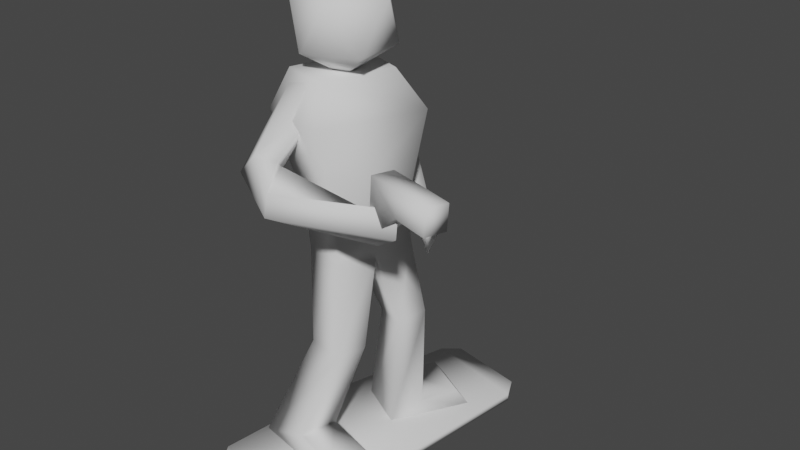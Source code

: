 # Source: officer.blend  (saved by Blender 2.93.21; exported with 4.5.12 LTS)
import bpy
from mathutils import Matrix  # noqa: F401  (used for matrix-valued properties, if any)

bpy.ops.wm.read_factory_settings(use_empty=True)
scene = bpy.context.scene
scene.name = 'Scene'

# ---- collections
col_collection = bpy.data.collections.new('Collection'); scene.collection.children.link(col_collection)

# ---- world
world_world = bpy.data.worlds.new('World'); scene.world = world_world
world_world.use_nodes = True; world_world.node_tree.nodes.clear()
_N = world_world.node_tree.nodes; _L = world_world.node_tree.links
n0 = _N.new('ShaderNodeOutputWorld'); n0.name = 'World Output'; n0.location = (300, 300)
n1 = _N.new('ShaderNodeBackground'); n1.name = 'Background'; n1.location = (10, 300)
n1.inputs[0].default_value = (0.05088, 0.05088, 0.05088, 1.0)
_L.new(n1.outputs[0], n0.inputs[0])
n0.is_active_output = True
world_world.color = (0.05088, 0.05088, 0.05088)
world_world.use_sun_shadow = False
world_world.sun_shadow_jitter_overblur = 0.0

# ---- meshes
me_icosphere = bpy.data.meshes.new('Icosphere')
me_icosphere.from_pydata([(-0.0009081, -0.06539, 0.7939), (0.0729, -0.0003203, 0.8547), (0.08379, -0.1155, 0.8547), (-0.02237, -0.1614, 0.8547), (-0.09887, -0.07465, 0.8547), (-0.03999, 0.02491, 0.8547), (0.09705, -0.05613, 0.9531), (0.03817, -0.1557, 0.9531), (-0.07472, -0.1305, 0.9531), (-0.0856, -0.01531, 0.9531), (0.02056, 0.03064, 0.9531), (-0.0009081, -0.06539, 1.014), (0.04472, -0.1998, 0.735), (0.02329, -0.1658, 0.8096), (-0.09941, -0.1676, 0.735), (-0.0672, -0.1426, 0.8164), (0.1005, 0.04973, 0.7196), (0.0612, 0.003836, 0.8048), (-0.04364, 0.08194, 0.7196), (-0.02929, 0.02703, 0.8116), (0.0435, -0.1406, 0.5393), (-0.0731, -0.1145, 0.5393), (0.0787, 0.01688, 0.5245), (-0.03791, 0.04294, 0.5245), (0.02823, -0.1352, 0.4431), (-0.06197, -0.1123, 0.4396), (0.04868, -0.0437, 0.4196), (-0.04152, -0.02077, 0.4161), (0.06807, 0.04305, 0.4264), (-0.02213, 0.06598, 0.423), (0.07201, -0.1864, 0.2671), (-0.01072, -0.167, 0.266), (0.08651, -0.1215, 0.2697), (0.003778, -0.1022, 0.2686), (-0.001815, -0.2223, 0.06717), (-0.1204, -0.2049, 0.01524), (0.01684, -0.1388, 0.06255), (-0.1017, -0.1213, 0.01739), (0.05429, 0.01653, 0.2413), (-0.01215, 0.04294, 0.2389), (0.07005, 0.08706, 0.2482), (0.003613, 0.1135, 0.2458), (0.0655, -0.0208, 0.00467), (-0.04022, 0.03486, 0.00467), (0.09973, 0.04421, 0.05306), (-0.006002, 0.09987, 0.05306), (0.1534, 0.1461, 0.006366), (0.04766, 0.2018, 0.006366), (0.1379, 0.1166, 0.05595), (0.03213, 0.1723, 0.05595), (0.09127, -0.238, 0.05102), (0.1028, -0.2479, 0.007836), (0.1099, -0.1545, 0.0464), (0.1215, -0.1644, 0.009983), (0.1662, -0.06265, 0.003043), (0.1662, -0.06265, 0.01921), (-0.1023, -0.006712, 0.003043), (-0.1023, -0.006712, 0.01921), (0.1994, 0.2253, -0.001078), (0.1994, 0.2253, 0.01509), (-0.02619, 0.2747, -0.001078), (-0.02619, 0.2747, 0.01509), (0.07169, -0.3493, 0.003043), (0.07169, -0.3493, 0.01921), (-0.1371, -0.303, 0.003043), (-0.1371, -0.303, 0.01921), (0.2536, -0.2277, 0.6435), (0.2541, -0.2232, 0.6942), (0.2628, -0.1778, 0.639), (0.2634, -0.1733, 0.6897), (0.3293, -0.2476, 0.6416), (0.3299, -0.2431, 0.6924), (0.3386, -0.1977, 0.6371), (0.3391, -0.1932, 0.6878), (0.1771, -0.2091, 0.5754), (0.175, -0.1982, 0.6911), (0.1863, -0.1592, 0.5708), (0.1842, -0.1483, 0.6865), (0.02741, 0.008484, 0.7293), (0.02741, 0.008484, 0.7802), (-0.01821, 0.03112, 0.7293), (-0.01821, 0.03112, 0.7802), (-0.004951, 0.08706, 0.6132), (-0.006875, 0.1274, 0.6443), (-0.05027, 0.09984, 0.5938), (-0.0522, 0.1402, 0.6249), (0.07997, 0.06746, 0.4205), (0.07519, 0.1088, 0.4499), (0.0688, 0.09534, 0.3794), (0.06403, 0.1367, 0.4087), (0.0007851, -0.1583, 0.807), (0.01104, -0.1522, 0.7575), (-0.04872, -0.1632, 0.7961), (-0.03847, -0.1571, 0.7466), (-0.07399, -0.2355, 0.6705), (-0.03664, -0.2156, 0.6603), (-0.1211, -0.2296, 0.6223), (-0.07281, -0.1831, 0.6082), (-0.02432, -0.255, 0.6162), (-0.03435, -0.2101, 0.6531), (-0.01774, -0.271, 0.5748), (-0.05449, -0.2332, 0.5647), (0.2358, -0.1983, 0.6433), (0.1812, -0.1831, 0.6074), (0.2476, -0.2189, 0.5982), (0.193, -0.2037, 0.5624), (0.1763, 0.2723, 0.00178), (0.1763, 0.2723, 0.01223), (0.006612, 0.3071, 0.00178), (0.006612, 0.3071, 0.01223), (0.02879, -0.3718, 0.005625), (0.02879, -0.3718, 0.01663), (-0.1105, -0.3402, 0.005625), (-0.1105, -0.3402, 0.01663)], [], [(0, 1, 2), (1, 0, 5), (0, 2, 3), (0, 3, 4), (0, 4, 5), (1, 5, 10), (2, 1, 6), (3, 2, 7), (4, 3, 8), (5, 4, 9), (1, 10, 6), (2, 6, 7), (3, 7, 8), (4, 8, 9), (5, 9, 10), (6, 10, 11), (7, 6, 11), (8, 7, 11), (9, 8, 11), (10, 9, 11), (12, 13, 15, 14), (14, 15, 19, 18), (18, 19, 17, 16), (16, 17, 13, 12), (12, 14, 21, 20), (19, 15, 13, 17), (21, 23, 27, 25), (18, 16, 22, 23), (16, 12, 20, 22), (14, 18, 23, 21), (26, 24, 30, 32), (27, 23, 29), (20, 21, 25, 24), (22, 20, 24, 26), (23, 22, 28, 29), (27, 29, 41, 39), (22, 26, 28), (32, 30, 34, 36), (25, 27, 33, 31), (27, 26, 32, 33), (24, 25, 31, 30), (36, 34, 50, 52), (31, 33, 37, 35), (33, 32, 36, 37), (30, 31, 35, 34), (38, 39, 43, 42), (29, 28, 40, 41), (26, 27, 39, 38), (28, 26, 38, 40), (44, 42, 46, 48), (40, 38, 42, 44), (41, 40, 44, 45), (39, 41, 45, 43), (46, 47, 49, 48), (45, 44, 48, 49), (43, 45, 49, 47), (42, 43, 47, 46), (51, 53, 52, 50), (35, 37, 53, 51), (37, 36, 52, 53), (34, 35, 51, 50), (57, 56, 64, 65), (56, 57, 61, 60), (58, 60, 108, 106), (58, 59, 55, 54), (56, 60, 58, 54), (61, 57, 55, 59), (63, 65, 113, 111), (54, 55, 63, 62), (55, 57, 65, 63), (56, 54, 62, 64), (68, 66, 74, 76), (68, 69, 73, 72), (72, 73, 71, 70), (70, 71, 67, 66), (68, 72, 70, 66), (73, 69, 67, 71), (74, 75, 77, 76), (69, 68, 76, 77), (66, 67, 75, 74), (67, 69, 77, 75), (80, 81, 85, 84), (83, 82, 86, 87), (82, 83, 79, 78), (80, 84, 82, 78), (85, 81, 79, 83), (88, 89, 87, 86), (82, 84, 88, 86), (85, 83, 87, 89), (84, 85, 89, 88), (92, 93, 97, 96), (95, 94, 98, 99), (94, 95, 91, 90), (92, 96, 94, 90), (97, 93, 91, 95), (101, 99, 103, 105), (94, 96, 100, 98), (97, 95, 99, 101), (96, 97, 101, 100), (104, 105, 103, 102), (100, 101, 105, 104), (99, 98, 102, 103), (98, 100, 104, 102), (108, 109, 107, 106), (61, 59, 107, 109), (60, 61, 109, 108), (59, 58, 106, 107), (110, 111, 113, 112), (64, 62, 110, 112), (65, 64, 112, 113), (62, 63, 111, 110)])
me_icosphere.polygons.foreach_set('use_smooth', [True] * 111)
_uv = me_icosphere.uv_layers.new(name='UVMap')
_uv.uv.foreach_set('vector', [0.1818, 0.0, 0.2727, 0.1575, 0.09091, 0.1575, 0.2727, 0.1575, 0.3636, 0.0, 0.4545, 0.1575, 0.9091, 0.0, 1.0, 0.1575, 0.8182, 0.1575, 0.7273, 0.0, 0.8182, 0.1575, 0.6364, 0.1575, 0.5455, 0.0, 0.6364, 0.1575, 0.4545, 0.1575, 0.2727, 0.1575, 0.4545, 0.1575, 0.3636, 0.3149, 0.09091, 0.1575, 0.2727, 0.1575, 0.1818, 0.3149, 0.8182, 0.1575, 1.0, 0.1575, 0.9091, 0.3149, 0.6364, 0.1575, 0.8182, 0.1575, 0.7273, 0.3149, 0.4545, 0.1575, 0.6364, 0.1575, 0.5455, 0.3149, 0.2727, 0.1575, 0.3636, 0.3149, 0.1818, 0.3149, 0.09091, 0.1575, 0.1818, 0.3149, 0.0, 0.3149, 0.8182, 0.1575, 0.9091, 0.3149, 0.7273, 0.3149, 0.6364, 0.1575, 0.7273, 0.3149, 0.5455, 0.3149, 0.4545, 0.1575, 0.5455, 0.3149, 0.3636, 0.3149, 0.1818, 0.3149, 0.3636, 0.3149, 0.2727, 0.4724, 0.0, 0.3149, 0.1818, 0.3149, 0.09091, 0.4724, 0.7273, 0.3149, 0.9091, 0.3149, 0.8182, 0.4724, 0.5455, 0.3149, 0.7273, 0.3149, 0.6364, 0.4724, 0.3636, 0.3149, 0.5455, 0.3149, 0.4545, 0.4724, 0.375, 0.0, 0.625, 0.0, 0.625, 0.25, 0.375, 0.25, 0.375, 0.25, 0.625, 0.25, 0.625, 0.5, 0.375, 0.5, 0.375, 0.5, 0.625, 0.5, 0.625, 0.75, 0.375, 0.75, 0.375, 0.75, 0.625, 0.75, 0.625, 1.0, 0.375, 1.0, 0.375, 0.0, 0.375, 0.25, 0.375, 0.25, 0.375, 0.0, 0.625, 0.5, 0.875, 0.5, 0.875, 0.75, 0.625, 0.75, 0.375, 0.25, 0.375, 0.5, 0.375, 0.5, 0.375, 0.25, 0.375, 0.5, 0.375, 0.75, 0.375, 0.75, 0.375, 0.5, 0.375, 0.75, 0.375, 1.0, 0.375, 1.0, 0.375, 0.75, 0.375, 0.25, 0.375, 0.5, 0.375, 0.5, 0.375, 0.25, 0.375, 0.75, 0.375, 1.0, 0.375, 1.0, 0.375, 0.75, 0.375, 0.5, 0.375, 0.5, 0.375, 0.5, 0.375, 0.0, 0.375, 0.25, 0.375, 0.25, 0.375, 0.0, 0.375, 0.75, 0.375, 1.0, 0.375, 1.0, 0.375, 0.75, 0.375, 0.5, 0.375, 0.75, 0.375, 0.75, 0.375, 0.5, 0.375, 0.5, 0.375, 0.5, 0.375, 0.5, 0.375, 0.5, 0.375, 0.75, 0.375, 0.75, 0.375, 0.75, 0.375, 0.75, 0.375, 1.0, 0.375, 1.0, 0.375, 0.75, 0.375, 0.25, 0.375, 0.5, 0.375, 0.5, 0.375, 0.25, 0.375, 0.5, 0.375, 0.75, 0.375, 0.75, 0.375, 0.5, 0.375, 0.0, 0.375, 0.25, 0.375, 0.25, 0.375, 0.0, 0.375, 0.75, 0.375, 1.0, 0.375, 1.0, 0.375, 0.75, 0.375, 0.25, 0.375, 0.5, 0.375, 0.5, 0.375, 0.25, 0.375, 0.5, 0.375, 0.75, 0.375, 0.75, 0.375, 0.5, 0.375, 0.0, 0.375, 0.25, 0.375, 0.25, 0.375, 0.0, 0.375, 0.75, 0.375, 0.5, 0.375, 0.5, 0.375, 0.75, 0.375, 0.5, 0.375, 0.75, 0.375, 0.75, 0.375, 0.5, 0.375, 0.75, 0.375, 0.5, 0.375, 0.5, 0.375, 0.75, 0.375, 0.75, 0.375, 0.75, 0.375, 0.75, 0.375, 0.75, 0.375, 0.75, 0.375, 0.75, 0.375, 0.75, 0.375, 0.75, 0.375, 0.75, 0.375, 0.75, 0.375, 0.75, 0.375, 0.75, 0.375, 0.5, 0.375, 0.75, 0.375, 0.75, 0.375, 0.5, 0.375, 0.5, 0.375, 0.5, 0.375, 0.5, 0.375, 0.5, 0.375, 0.75, 0.375, 0.5, 0.375, 0.5, 0.375, 0.75, 0.375, 0.5, 0.375, 0.75, 0.375, 0.75, 0.375, 0.5, 0.375, 0.5, 0.375, 0.5, 0.375, 0.5, 0.375, 0.5, 0.375, 0.75, 0.375, 0.5, 0.375, 0.5, 0.375, 0.75, 0.125, 0.5, 0.375, 0.5, 0.375, 0.75, 0.125, 0.75, 0.375, 0.25, 0.375, 0.5, 0.375, 0.5, 0.375, 0.25, 0.375, 0.5, 0.375, 0.75, 0.375, 0.75, 0.375, 0.5, 0.375, 0.0, 0.375, 0.25, 0.375, 0.25, 0.375, 0.0, 0.625, 0.25, 0.375, 0.25, 0.375, 0.25, 0.625, 0.25, 0.375, 0.25, 0.625, 0.25, 0.625, 0.5, 0.375, 0.5, 0.375, 0.75, 0.375, 0.5, 0.375, 0.5, 0.375, 0.75, 0.375, 0.75, 0.625, 0.75, 0.625, 1.0, 0.375, 1.0, 0.125, 0.5, 0.375, 0.5, 0.375, 0.75, 0.125, 0.75, 0.625, 0.5, 0.875, 0.5, 0.875, 0.75, 0.625, 0.75, 0.875, 0.75, 0.875, 0.5, 0.875, 0.5, 0.875, 0.75, 0.375, 1.0, 0.625, 1.0, 0.625, 1.0, 0.375, 1.0, 0.875, 0.75, 0.875, 0.5, 0.875, 0.5, 0.875, 0.75, 0.125, 0.5, 0.125, 0.75, 0.125, 0.75, 0.125, 0.5, 0.125, 0.5, 0.125, 0.75, 0.125, 0.75, 0.125, 0.5, 0.375, 0.25, 0.625, 0.25, 0.625, 0.5, 0.375, 0.5, 0.375, 0.5, 0.625, 0.5, 0.625, 0.75, 0.375, 0.75, 0.375, 0.75, 0.625, 0.75, 0.625, 1.0, 0.375, 1.0, 0.125, 0.5, 0.375, 0.5, 0.375, 0.75, 0.125, 0.75, 0.625, 0.5, 0.875, 0.5, 0.875, 0.75, 0.625, 0.75, 0.375, 0.0, 0.625, 0.0, 0.625, 0.25, 0.375, 0.25, 0.625, 0.25, 0.375, 0.25, 0.375, 0.25, 0.625, 0.25, 0.375, 1.0, 0.625, 1.0, 0.625, 1.0, 0.375, 1.0, 0.875, 0.75, 0.875, 0.5, 0.875, 0.5, 0.875, 0.75, 0.375, 0.25, 0.625, 0.25, 0.625, 0.5, 0.375, 0.5, 0.625, 0.75, 0.375, 0.75, 0.375, 0.75, 0.625, 0.75, 0.375, 0.75, 0.625, 0.75, 0.625, 1.0, 0.375, 1.0, 0.125, 0.5, 0.375, 0.5, 0.375, 0.75, 0.125, 0.75, 0.625, 0.5, 0.875, 0.5, 0.875, 0.75, 0.625, 0.75, 0.375, 0.5, 0.625, 0.5, 0.625, 0.75, 0.375, 0.75, 0.375, 0.75, 0.375, 0.5, 0.375, 0.5, 0.375, 0.75, 0.625, 0.5, 0.625, 0.75, 0.625, 0.75, 0.625, 0.5, 0.375, 0.5, 0.625, 0.5, 0.625, 0.5, 0.375, 0.5, 0.375, 0.25, 0.625, 0.25, 0.625, 0.5, 0.375, 0.5, 0.625, 0.75, 0.375, 0.75, 0.375, 0.75, 0.625, 0.75, 0.375, 0.75, 0.625, 0.75, 0.625, 1.0, 0.375, 1.0, 0.125, 0.5, 0.375, 0.5, 0.375, 0.75, 0.125, 0.75, 0.625, 0.5, 0.875, 0.5, 0.875, 0.75, 0.625, 0.75, 0.625, 0.5, 0.625, 0.75, 0.625, 0.75, 0.625, 0.5, 0.375, 0.75, 0.375, 0.5, 0.375, 0.5, 0.375, 0.75, 0.625, 0.5, 0.625, 0.75, 0.625, 0.75, 0.625, 0.5, 0.375, 0.5, 0.625, 0.5, 0.625, 0.5, 0.375, 0.5, 0.375, 0.5, 0.625, 0.5, 0.625, 0.75, 0.375, 0.75, 0.375, 0.5, 0.625, 0.5, 0.625, 0.5, 0.375, 0.5, 0.625, 0.75, 0.375, 0.75, 0.375, 0.75, 0.625, 0.75, 0.375, 0.75, 0.375, 0.5, 0.375, 0.5, 0.375, 0.75, 0.375, 0.5, 0.625, 0.5, 0.625, 0.75, 0.375, 0.75, 0.625, 0.5, 0.625, 0.75, 0.625, 0.75, 0.625, 0.5, 0.375, 0.5, 0.625, 0.5, 0.625, 0.5, 0.375, 0.5, 0.625, 0.75, 0.375, 0.75, 0.375, 0.75, 0.625, 0.75, 0.375, 0.0, 0.625, 0.0, 0.625, 0.25, 0.375, 0.25, 0.125, 0.5, 0.125, 0.75, 0.125, 0.75, 0.125, 0.5, 0.625, 0.25, 0.375, 0.25, 0.375, 0.25, 0.625, 0.25, 0.375, 1.0, 0.625, 1.0, 0.625, 1.0, 0.375, 1.0])
me_icosphere.use_remesh_fix_poles = True
me_icosphere.use_remesh_preserve_attributes = False
me_icosphere.update()

# ---- objects
ob_icosphere = bpy.data.objects.new('Icosphere', me_icosphere)

# ---- transforms, parenting, visibility, modifiers, constraints
ob_icosphere.location = (0.0, 0.0, 0.0)

# ---- collection membership
col_collection.objects.link(ob_icosphere)

# ---- scene / render settings (as saved in the file)
scene.frame_start = 1; scene.frame_end = 250; scene.frame_set(1)
scene.render.engine = 'BLENDER_EEVEE_NEXT'
scene.cycles.use_denoising = False
scene.cycles.samples = 128
scene.cycles.sampling_pattern = 'TABULATED_SOBOL'
scene.cycles.use_adaptive_sampling = False
scene.cycles.use_light_tree = False
scene.view_settings.view_transform = 'Filmic'
bpy.context.view_layer.update()

# ---- added for rendering (the .blend has no active camera and no usable light): camera, sun
cam_auto = bpy.data.cameras.new('AutoCamera')
cam_auto.lens = 50.0
cam_auto.sensor_width = 36.0
cam_auto.clip_end = 1000.0
ob_auto_camera = bpy.data.objects.new('AutoCamera', cam_auto)
scene.collection.objects.link(ob_auto_camera)
ob_auto_camera.location = (1.3137, -1.48754, 1.47654)
ob_auto_camera.rotation_euler = (1.09748, -7.21219e-08, 0.694738)
scene.camera = ob_auto_camera
light_auto_sun = bpy.data.lights.new('AutoSun', 'SUN')
light_auto_sun.energy = 3.0
light_auto_sun.angle = 0.0523599
ob_auto_sun = bpy.data.objects.new('AutoSun', light_auto_sun)
scene.collection.objects.link(ob_auto_sun)
ob_auto_sun.rotation_euler = (0.872665, 0.174533, 0.523599)
bpy.context.view_layer.update()
